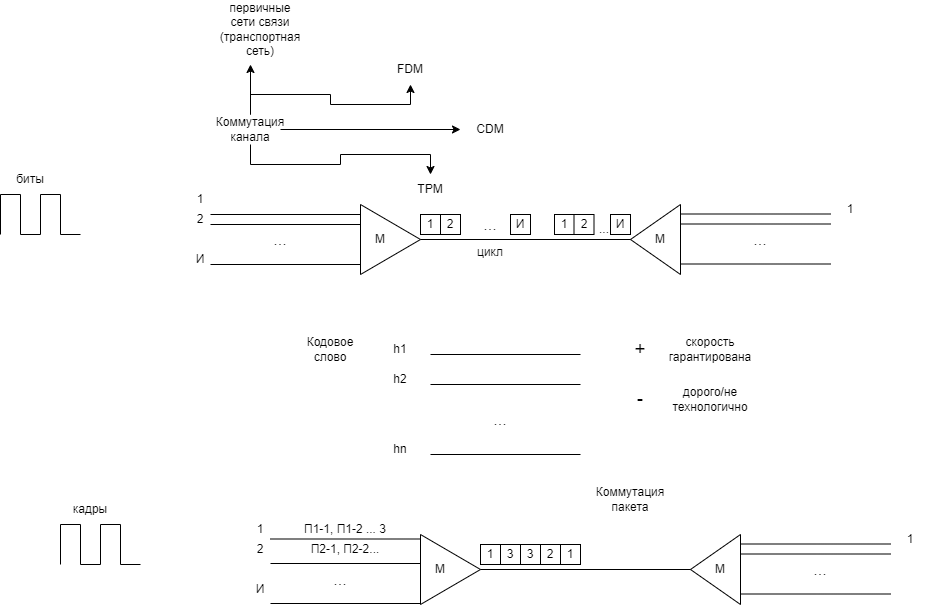

The diagram above was exported from draw.io. Its source (the exported page's mxGraphModel, read from the mxfile embedded in the PNG):
<mxGraphModel dx="1782" dy="521" grid="1" gridSize="10" guides="1" tooltips="1" connect="1" arrows="1" fold="1" page="1" pageScale="1" pageWidth="827" pageHeight="1169" math="0" shadow="0">
  <root>
    <mxCell id="0" />
    <mxCell id="1" parent="0" />
    <mxCell id="Dvh9JSaPyj3RljbhjWg0-1" value="" style="triangle;whiteSpace=wrap;html=1;" parent="1" vertex="1">
      <mxGeometry x="200" y="210" width="60" height="70" as="geometry" />
    </mxCell>
    <mxCell id="Dvh9JSaPyj3RljbhjWg0-2" value="" style="triangle;whiteSpace=wrap;html=1;rotation=-180;" parent="1" vertex="1">
      <mxGeometry x="470" y="210" width="50" height="70" as="geometry" />
    </mxCell>
    <mxCell id="Dvh9JSaPyj3RljbhjWg0-8" value="" style="endArrow=none;html=1;rounded=0;" parent="1" edge="1">
      <mxGeometry width="50" height="50" relative="1" as="geometry">
        <mxPoint x="50" y="220" as="sourcePoint" />
        <mxPoint x="200" y="220" as="targetPoint" />
      </mxGeometry>
    </mxCell>
    <mxCell id="Dvh9JSaPyj3RljbhjWg0-9" value="" style="endArrow=none;html=1;rounded=0;" parent="1" edge="1">
      <mxGeometry width="50" height="50" relative="1" as="geometry">
        <mxPoint x="50" y="230" as="sourcePoint" />
        <mxPoint x="200" y="230" as="targetPoint" />
      </mxGeometry>
    </mxCell>
    <mxCell id="Dvh9JSaPyj3RljbhjWg0-10" value="" style="endArrow=none;html=1;rounded=0;" parent="1" edge="1">
      <mxGeometry width="50" height="50" relative="1" as="geometry">
        <mxPoint x="50" y="270" as="sourcePoint" />
        <mxPoint x="200" y="270" as="targetPoint" />
      </mxGeometry>
    </mxCell>
    <mxCell id="Dvh9JSaPyj3RljbhjWg0-11" value="" style="endArrow=none;html=1;rounded=0;" parent="1" edge="1">
      <mxGeometry width="50" height="50" relative="1" as="geometry">
        <mxPoint x="520" y="219.5" as="sourcePoint" />
        <mxPoint x="670" y="219.5" as="targetPoint" />
      </mxGeometry>
    </mxCell>
    <mxCell id="Dvh9JSaPyj3RljbhjWg0-12" value="" style="endArrow=none;html=1;rounded=0;" parent="1" edge="1">
      <mxGeometry width="50" height="50" relative="1" as="geometry">
        <mxPoint x="520" y="229.5" as="sourcePoint" />
        <mxPoint x="670" y="229.5" as="targetPoint" />
      </mxGeometry>
    </mxCell>
    <mxCell id="Dvh9JSaPyj3RljbhjWg0-13" value="" style="endArrow=none;html=1;rounded=0;" parent="1" edge="1">
      <mxGeometry width="50" height="50" relative="1" as="geometry">
        <mxPoint x="520" y="269.5" as="sourcePoint" />
        <mxPoint x="670" y="269.5" as="targetPoint" />
      </mxGeometry>
    </mxCell>
    <mxCell id="Dvh9JSaPyj3RljbhjWg0-14" value="" style="endArrow=none;html=1;rounded=0;exitX=1;exitY=0.5;exitDx=0;exitDy=0;entryX=1;entryY=0.5;entryDx=0;entryDy=0;" parent="1" source="Dvh9JSaPyj3RljbhjWg0-1" target="Dvh9JSaPyj3RljbhjWg0-2" edge="1">
      <mxGeometry width="50" height="50" relative="1" as="geometry">
        <mxPoint x="390" y="320" as="sourcePoint" />
        <mxPoint x="440" y="270" as="targetPoint" />
      </mxGeometry>
    </mxCell>
    <mxCell id="Dvh9JSaPyj3RljbhjWg0-29" style="edgeStyle=orthogonalEdgeStyle;rounded=0;orthogonalLoop=1;jettySize=auto;html=1;exitX=0.5;exitY=1;exitDx=0;exitDy=0;" parent="1" source="Dvh9JSaPyj3RljbhjWg0-15" target="Dvh9JSaPyj3RljbhjWg0-28" edge="1">
      <mxGeometry relative="1" as="geometry" />
    </mxCell>
    <mxCell id="Dvh9JSaPyj3RljbhjWg0-31" style="edgeStyle=orthogonalEdgeStyle;rounded=0;orthogonalLoop=1;jettySize=auto;html=1;exitX=0.5;exitY=0;exitDx=0;exitDy=0;" parent="1" source="Dvh9JSaPyj3RljbhjWg0-15" target="Dvh9JSaPyj3RljbhjWg0-30" edge="1">
      <mxGeometry relative="1" as="geometry" />
    </mxCell>
    <mxCell id="Dvh9JSaPyj3RljbhjWg0-45" style="edgeStyle=orthogonalEdgeStyle;rounded=0;orthogonalLoop=1;jettySize=auto;html=1;exitX=0.5;exitY=0;exitDx=0;exitDy=0;" parent="1" source="Dvh9JSaPyj3RljbhjWg0-15" edge="1">
      <mxGeometry relative="1" as="geometry">
        <mxPoint x="90" y="70" as="targetPoint" />
      </mxGeometry>
    </mxCell>
    <mxCell id="Dvh9JSaPyj3RljbhjWg0-63" style="edgeStyle=orthogonalEdgeStyle;rounded=0;orthogonalLoop=1;jettySize=auto;html=1;exitX=1;exitY=0.5;exitDx=0;exitDy=0;entryX=0;entryY=0.5;entryDx=0;entryDy=0;" parent="1" source="Dvh9JSaPyj3RljbhjWg0-15" target="Dvh9JSaPyj3RljbhjWg0-62" edge="1">
      <mxGeometry relative="1" as="geometry" />
    </mxCell>
    <mxCell id="Dvh9JSaPyj3RljbhjWg0-15" value="Коммутация канала" style="text;html=1;align=center;verticalAlign=middle;whiteSpace=wrap;rounded=0;" parent="1" vertex="1">
      <mxGeometry x="60" y="120" width="60" height="30" as="geometry" />
    </mxCell>
    <mxCell id="Dvh9JSaPyj3RljbhjWg0-17" value="Коммутация пакета" style="text;html=1;align=center;verticalAlign=middle;whiteSpace=wrap;rounded=0;" parent="1" vertex="1">
      <mxGeometry x="440" y="490" width="60" height="30" as="geometry" />
    </mxCell>
    <mxCell id="Dvh9JSaPyj3RljbhjWg0-18" value="1" style="text;html=1;align=center;verticalAlign=middle;whiteSpace=wrap;rounded=0;" parent="1" vertex="1">
      <mxGeometry x="10" y="190" width="60" height="30" as="geometry" />
    </mxCell>
    <mxCell id="Dvh9JSaPyj3RljbhjWg0-22" value="2" style="text;html=1;align=center;verticalAlign=middle;whiteSpace=wrap;rounded=0;" parent="1" vertex="1">
      <mxGeometry x="10" y="210" width="60" height="30" as="geometry" />
    </mxCell>
    <mxCell id="Dvh9JSaPyj3RljbhjWg0-23" value="И" style="text;html=1;align=center;verticalAlign=middle;whiteSpace=wrap;rounded=0;" parent="1" vertex="1">
      <mxGeometry x="10" y="250" width="60" height="30" as="geometry" />
    </mxCell>
    <mxCell id="Dvh9JSaPyj3RljbhjWg0-24" value="М" style="text;html=1;align=center;verticalAlign=middle;whiteSpace=wrap;rounded=0;" parent="1" vertex="1">
      <mxGeometry x="190" y="230" width="60" height="30" as="geometry" />
    </mxCell>
    <mxCell id="Dvh9JSaPyj3RljbhjWg0-26" value="М" style="text;html=1;align=center;verticalAlign=middle;whiteSpace=wrap;rounded=0;" parent="1" vertex="1">
      <mxGeometry x="470" y="230" width="60" height="30" as="geometry" />
    </mxCell>
    <mxCell id="Dvh9JSaPyj3RljbhjWg0-27" value="1" style="text;html=1;align=center;verticalAlign=middle;whiteSpace=wrap;rounded=0;" parent="1" vertex="1">
      <mxGeometry x="660" y="200" width="60" height="30" as="geometry" />
    </mxCell>
    <mxCell id="Dvh9JSaPyj3RljbhjWg0-28" value="TPM" style="text;html=1;align=center;verticalAlign=middle;whiteSpace=wrap;rounded=0;" parent="1" vertex="1">
      <mxGeometry x="240" y="180" width="60" height="30" as="geometry" />
    </mxCell>
    <mxCell id="Dvh9JSaPyj3RljbhjWg0-30" value="FDM" style="text;html=1;align=center;verticalAlign=middle;whiteSpace=wrap;rounded=0;" parent="1" vertex="1">
      <mxGeometry x="220" y="60" width="60" height="30" as="geometry" />
    </mxCell>
    <mxCell id="Dvh9JSaPyj3RljbhjWg0-32" value="1" style="rounded=0;whiteSpace=wrap;html=1;" parent="1" vertex="1">
      <mxGeometry x="260" y="220" width="20" height="20" as="geometry" />
    </mxCell>
    <mxCell id="Dvh9JSaPyj3RljbhjWg0-33" value="2" style="rounded=0;whiteSpace=wrap;html=1;" parent="1" vertex="1">
      <mxGeometry x="280" y="220" width="20" height="20" as="geometry" />
    </mxCell>
    <mxCell id="Dvh9JSaPyj3RljbhjWg0-34" value="И" style="rounded=0;whiteSpace=wrap;html=1;" parent="1" vertex="1">
      <mxGeometry x="350" y="220" width="20" height="20" as="geometry" />
    </mxCell>
    <mxCell id="Dvh9JSaPyj3RljbhjWg0-35" value="1" style="rounded=0;whiteSpace=wrap;html=1;" parent="1" vertex="1">
      <mxGeometry x="394" y="220" width="20" height="20" as="geometry" />
    </mxCell>
    <mxCell id="Dvh9JSaPyj3RljbhjWg0-36" value="2" style="rounded=0;whiteSpace=wrap;html=1;" parent="1" vertex="1">
      <mxGeometry x="413.5" y="220" width="20" height="20" as="geometry" />
    </mxCell>
    <mxCell id="Dvh9JSaPyj3RljbhjWg0-37" value="И" style="rounded=0;whiteSpace=wrap;html=1;" parent="1" vertex="1">
      <mxGeometry x="450" y="220" width="20" height="20" as="geometry" />
    </mxCell>
    <mxCell id="Dvh9JSaPyj3RljbhjWg0-38" value="цикл" style="text;html=1;align=center;verticalAlign=middle;whiteSpace=wrap;rounded=0;" parent="1" vertex="1">
      <mxGeometry x="300" y="243" width="60" height="30" as="geometry" />
    </mxCell>
    <mxCell id="Dvh9JSaPyj3RljbhjWg0-41" value="&lt;font style=&quot;font-size: 16px;&quot;&gt;...&lt;/font&gt;" style="text;html=1;align=center;verticalAlign=middle;whiteSpace=wrap;rounded=0;strokeWidth=5;" parent="1" vertex="1">
      <mxGeometry x="300" y="215" width="60" height="30" as="geometry" />
    </mxCell>
    <mxCell id="Dvh9JSaPyj3RljbhjWg0-43" value="..." style="text;html=1;align=center;verticalAlign=middle;whiteSpace=wrap;rounded=0;" parent="1" vertex="1">
      <mxGeometry x="414" y="220" width="60" height="30" as="geometry" />
    </mxCell>
    <mxCell id="Dvh9JSaPyj3RljbhjWg0-44" value="первичные сети связи (транспортная сеть)" style="text;html=1;align=center;verticalAlign=middle;whiteSpace=wrap;rounded=0;" parent="1" vertex="1">
      <mxGeometry x="70" y="20" width="60" height="30" as="geometry" />
    </mxCell>
    <mxCell id="Dvh9JSaPyj3RljbhjWg0-46" value="Кодовое слово" style="text;html=1;align=center;verticalAlign=middle;whiteSpace=wrap;rounded=0;" parent="1" vertex="1">
      <mxGeometry x="140" y="340" width="60" height="30" as="geometry" />
    </mxCell>
    <mxCell id="Dvh9JSaPyj3RljbhjWg0-47" value="" style="endArrow=none;html=1;rounded=0;" parent="1" edge="1">
      <mxGeometry width="50" height="50" relative="1" as="geometry">
        <mxPoint x="270" y="360" as="sourcePoint" />
        <mxPoint x="420" y="360" as="targetPoint" />
      </mxGeometry>
    </mxCell>
    <mxCell id="Dvh9JSaPyj3RljbhjWg0-48" value="" style="endArrow=none;html=1;rounded=0;" parent="1" edge="1">
      <mxGeometry width="50" height="50" relative="1" as="geometry">
        <mxPoint x="270" y="390" as="sourcePoint" />
        <mxPoint x="420" y="390" as="targetPoint" />
      </mxGeometry>
    </mxCell>
    <mxCell id="Dvh9JSaPyj3RljbhjWg0-49" value="" style="endArrow=none;html=1;rounded=0;" parent="1" edge="1">
      <mxGeometry width="50" height="50" relative="1" as="geometry">
        <mxPoint x="270" y="460" as="sourcePoint" />
        <mxPoint x="420" y="460" as="targetPoint" />
      </mxGeometry>
    </mxCell>
    <mxCell id="Dvh9JSaPyj3RljbhjWg0-50" value="h1" style="text;html=1;align=center;verticalAlign=middle;whiteSpace=wrap;rounded=0;" parent="1" vertex="1">
      <mxGeometry x="210" y="340" width="60" height="30" as="geometry" />
    </mxCell>
    <mxCell id="Dvh9JSaPyj3RljbhjWg0-51" value="h2" style="text;html=1;align=center;verticalAlign=middle;whiteSpace=wrap;rounded=0;" parent="1" vertex="1">
      <mxGeometry x="210" y="370" width="60" height="30" as="geometry" />
    </mxCell>
    <mxCell id="Dvh9JSaPyj3RljbhjWg0-52" value="hn" style="text;html=1;align=center;verticalAlign=middle;whiteSpace=wrap;rounded=0;" parent="1" vertex="1">
      <mxGeometry x="210" y="440" width="60" height="30" as="geometry" />
    </mxCell>
    <mxCell id="Dvh9JSaPyj3RljbhjWg0-57" value="&lt;font style=&quot;font-size: 16px;&quot;&gt;...&lt;/font&gt;" style="text;html=1;align=center;verticalAlign=middle;whiteSpace=wrap;rounded=0;strokeWidth=5;" parent="1" vertex="1">
      <mxGeometry x="310" y="410" width="60" height="30" as="geometry" />
    </mxCell>
    <mxCell id="Dvh9JSaPyj3RljbhjWg0-58" value="&lt;font style=&quot;font-size: 19px;&quot;&gt;+&lt;/font&gt;" style="text;html=1;align=center;verticalAlign=middle;whiteSpace=wrap;rounded=0;" parent="1" vertex="1">
      <mxGeometry x="450" y="340" width="60" height="30" as="geometry" />
    </mxCell>
    <mxCell id="Dvh9JSaPyj3RljbhjWg0-59" value="скорость гарантирована" style="text;html=1;align=center;verticalAlign=middle;whiteSpace=wrap;rounded=0;" parent="1" vertex="1">
      <mxGeometry x="520" y="340" width="60" height="30" as="geometry" />
    </mxCell>
    <mxCell id="Dvh9JSaPyj3RljbhjWg0-60" value="&lt;font style=&quot;font-size: 19px;&quot;&gt;-&lt;/font&gt;" style="text;html=1;align=center;verticalAlign=middle;whiteSpace=wrap;rounded=0;" parent="1" vertex="1">
      <mxGeometry x="450" y="390" width="60" height="30" as="geometry" />
    </mxCell>
    <mxCell id="Dvh9JSaPyj3RljbhjWg0-61" value="дорого/не технологично" style="text;html=1;align=center;verticalAlign=middle;whiteSpace=wrap;rounded=0;" parent="1" vertex="1">
      <mxGeometry x="520" y="390" width="60" height="30" as="geometry" />
    </mxCell>
    <mxCell id="Dvh9JSaPyj3RljbhjWg0-62" value="CDM" style="text;html=1;align=center;verticalAlign=middle;whiteSpace=wrap;rounded=0;" parent="1" vertex="1">
      <mxGeometry x="300" y="120" width="60" height="30" as="geometry" />
    </mxCell>
    <mxCell id="dh01o_Do4C9sLOGkEKiD-2" value="" style="endArrow=none;html=1;rounded=0;" edge="1" parent="1">
      <mxGeometry width="50" height="50" relative="1" as="geometry">
        <mxPoint x="-160" y="240" as="sourcePoint" />
        <mxPoint x="-160" y="200" as="targetPoint" />
      </mxGeometry>
    </mxCell>
    <mxCell id="dh01o_Do4C9sLOGkEKiD-3" value="" style="endArrow=none;html=1;rounded=0;" edge="1" parent="1">
      <mxGeometry width="50" height="50" relative="1" as="geometry">
        <mxPoint x="-140" y="200" as="sourcePoint" />
        <mxPoint x="-160" y="200" as="targetPoint" />
      </mxGeometry>
    </mxCell>
    <mxCell id="dh01o_Do4C9sLOGkEKiD-4" value="" style="endArrow=none;html=1;rounded=0;" edge="1" parent="1">
      <mxGeometry width="50" height="50" relative="1" as="geometry">
        <mxPoint x="-140" y="240" as="sourcePoint" />
        <mxPoint x="-140" y="200" as="targetPoint" />
      </mxGeometry>
    </mxCell>
    <mxCell id="dh01o_Do4C9sLOGkEKiD-5" value="" style="endArrow=none;html=1;rounded=0;" edge="1" parent="1">
      <mxGeometry width="50" height="50" relative="1" as="geometry">
        <mxPoint x="-120" y="240" as="sourcePoint" />
        <mxPoint x="-140" y="240" as="targetPoint" />
      </mxGeometry>
    </mxCell>
    <mxCell id="dh01o_Do4C9sLOGkEKiD-6" value="" style="endArrow=none;html=1;rounded=0;" edge="1" parent="1">
      <mxGeometry width="50" height="50" relative="1" as="geometry">
        <mxPoint x="-120" y="240" as="sourcePoint" />
        <mxPoint x="-120" y="200" as="targetPoint" />
      </mxGeometry>
    </mxCell>
    <mxCell id="dh01o_Do4C9sLOGkEKiD-7" value="" style="endArrow=none;html=1;rounded=0;" edge="1" parent="1">
      <mxGeometry width="50" height="50" relative="1" as="geometry">
        <mxPoint x="-100" y="200" as="sourcePoint" />
        <mxPoint x="-120" y="200" as="targetPoint" />
      </mxGeometry>
    </mxCell>
    <mxCell id="dh01o_Do4C9sLOGkEKiD-8" value="" style="endArrow=none;html=1;rounded=0;" edge="1" parent="1">
      <mxGeometry width="50" height="50" relative="1" as="geometry">
        <mxPoint x="-100" y="240" as="sourcePoint" />
        <mxPoint x="-100" y="200" as="targetPoint" />
      </mxGeometry>
    </mxCell>
    <mxCell id="dh01o_Do4C9sLOGkEKiD-9" value="" style="endArrow=none;html=1;rounded=0;" edge="1" parent="1">
      <mxGeometry width="50" height="50" relative="1" as="geometry">
        <mxPoint x="-80" y="240" as="sourcePoint" />
        <mxPoint x="-100" y="240" as="targetPoint" />
      </mxGeometry>
    </mxCell>
    <mxCell id="dh01o_Do4C9sLOGkEKiD-10" value="биты" style="text;html=1;align=center;verticalAlign=middle;whiteSpace=wrap;rounded=0;" vertex="1" parent="1">
      <mxGeometry x="-160" y="170" width="60" height="30" as="geometry" />
    </mxCell>
    <mxCell id="dh01o_Do4C9sLOGkEKiD-11" value="" style="triangle;whiteSpace=wrap;html=1;" vertex="1" parent="1">
      <mxGeometry x="260" y="540" width="60" height="70" as="geometry" />
    </mxCell>
    <mxCell id="dh01o_Do4C9sLOGkEKiD-12" value="" style="triangle;whiteSpace=wrap;html=1;rotation=-180;" vertex="1" parent="1">
      <mxGeometry x="530" y="540" width="50" height="70" as="geometry" />
    </mxCell>
    <mxCell id="dh01o_Do4C9sLOGkEKiD-13" value="" style="endArrow=none;html=1;rounded=0;" edge="1" parent="1">
      <mxGeometry width="50" height="50" relative="1" as="geometry">
        <mxPoint x="110" y="544.5" as="sourcePoint" />
        <mxPoint x="260" y="544.5" as="targetPoint" />
      </mxGeometry>
    </mxCell>
    <mxCell id="dh01o_Do4C9sLOGkEKiD-14" value="" style="endArrow=none;html=1;rounded=0;" edge="1" parent="1">
      <mxGeometry width="50" height="50" relative="1" as="geometry">
        <mxPoint x="110" y="569" as="sourcePoint" />
        <mxPoint x="260" y="569" as="targetPoint" />
      </mxGeometry>
    </mxCell>
    <mxCell id="dh01o_Do4C9sLOGkEKiD-15" value="" style="endArrow=none;html=1;rounded=0;" edge="1" parent="1">
      <mxGeometry width="50" height="50" relative="1" as="geometry">
        <mxPoint x="110" y="609" as="sourcePoint" />
        <mxPoint x="260" y="609" as="targetPoint" />
      </mxGeometry>
    </mxCell>
    <mxCell id="dh01o_Do4C9sLOGkEKiD-16" value="" style="endArrow=none;html=1;rounded=0;" edge="1" parent="1">
      <mxGeometry width="50" height="50" relative="1" as="geometry">
        <mxPoint x="580" y="549.5" as="sourcePoint" />
        <mxPoint x="730" y="549.5" as="targetPoint" />
      </mxGeometry>
    </mxCell>
    <mxCell id="dh01o_Do4C9sLOGkEKiD-17" value="" style="endArrow=none;html=1;rounded=0;" edge="1" parent="1">
      <mxGeometry width="50" height="50" relative="1" as="geometry">
        <mxPoint x="580" y="559.5" as="sourcePoint" />
        <mxPoint x="730" y="559.5" as="targetPoint" />
      </mxGeometry>
    </mxCell>
    <mxCell id="dh01o_Do4C9sLOGkEKiD-18" value="" style="endArrow=none;html=1;rounded=0;" edge="1" parent="1">
      <mxGeometry width="50" height="50" relative="1" as="geometry">
        <mxPoint x="580" y="599.5" as="sourcePoint" />
        <mxPoint x="730" y="599.5" as="targetPoint" />
      </mxGeometry>
    </mxCell>
    <mxCell id="dh01o_Do4C9sLOGkEKiD-19" value="" style="endArrow=none;html=1;rounded=0;exitX=1;exitY=0.5;exitDx=0;exitDy=0;entryX=1;entryY=0.5;entryDx=0;entryDy=0;" edge="1" parent="1" source="dh01o_Do4C9sLOGkEKiD-11" target="dh01o_Do4C9sLOGkEKiD-12">
      <mxGeometry width="50" height="50" relative="1" as="geometry">
        <mxPoint x="450" y="650" as="sourcePoint" />
        <mxPoint x="500" y="600" as="targetPoint" />
      </mxGeometry>
    </mxCell>
    <mxCell id="dh01o_Do4C9sLOGkEKiD-20" value="1" style="text;html=1;align=center;verticalAlign=middle;whiteSpace=wrap;rounded=0;" vertex="1" parent="1">
      <mxGeometry x="70" y="520" width="60" height="30" as="geometry" />
    </mxCell>
    <mxCell id="dh01o_Do4C9sLOGkEKiD-21" value="2" style="text;html=1;align=center;verticalAlign=middle;whiteSpace=wrap;rounded=0;" vertex="1" parent="1">
      <mxGeometry x="70" y="540" width="60" height="30" as="geometry" />
    </mxCell>
    <mxCell id="dh01o_Do4C9sLOGkEKiD-22" value="И" style="text;html=1;align=center;verticalAlign=middle;whiteSpace=wrap;rounded=0;" vertex="1" parent="1">
      <mxGeometry x="70" y="580" width="60" height="30" as="geometry" />
    </mxCell>
    <mxCell id="dh01o_Do4C9sLOGkEKiD-23" value="М" style="text;html=1;align=center;verticalAlign=middle;whiteSpace=wrap;rounded=0;" vertex="1" parent="1">
      <mxGeometry x="250" y="560" width="60" height="30" as="geometry" />
    </mxCell>
    <mxCell id="dh01o_Do4C9sLOGkEKiD-24" value="М" style="text;html=1;align=center;verticalAlign=middle;whiteSpace=wrap;rounded=0;" vertex="1" parent="1">
      <mxGeometry x="530" y="560" width="60" height="30" as="geometry" />
    </mxCell>
    <mxCell id="dh01o_Do4C9sLOGkEKiD-25" value="1" style="text;html=1;align=center;verticalAlign=middle;whiteSpace=wrap;rounded=0;" vertex="1" parent="1">
      <mxGeometry x="720" y="530" width="60" height="30" as="geometry" />
    </mxCell>
    <mxCell id="dh01o_Do4C9sLOGkEKiD-27" value="1" style="rounded=0;whiteSpace=wrap;html=1;" vertex="1" parent="1">
      <mxGeometry x="320" y="550" width="20" height="20" as="geometry" />
    </mxCell>
    <mxCell id="dh01o_Do4C9sLOGkEKiD-28" value="3" style="rounded=0;whiteSpace=wrap;html=1;" vertex="1" parent="1">
      <mxGeometry x="340" y="550" width="20" height="20" as="geometry" />
    </mxCell>
    <mxCell id="dh01o_Do4C9sLOGkEKiD-29" value="3" style="rounded=0;whiteSpace=wrap;html=1;" vertex="1" parent="1">
      <mxGeometry x="360" y="550" width="20" height="20" as="geometry" />
    </mxCell>
    <mxCell id="dh01o_Do4C9sLOGkEKiD-30" value="1" style="rounded=0;whiteSpace=wrap;html=1;" vertex="1" parent="1">
      <mxGeometry x="400" y="550" width="20" height="20" as="geometry" />
    </mxCell>
    <mxCell id="dh01o_Do4C9sLOGkEKiD-31" value="2" style="rounded=0;whiteSpace=wrap;html=1;" vertex="1" parent="1">
      <mxGeometry x="380" y="550" width="20" height="20" as="geometry" />
    </mxCell>
    <mxCell id="dh01o_Do4C9sLOGkEKiD-36" value="" style="endArrow=none;html=1;rounded=0;" edge="1" parent="1">
      <mxGeometry width="50" height="50" relative="1" as="geometry">
        <mxPoint x="-100" y="570" as="sourcePoint" />
        <mxPoint x="-100" y="530" as="targetPoint" />
      </mxGeometry>
    </mxCell>
    <mxCell id="dh01o_Do4C9sLOGkEKiD-37" value="" style="endArrow=none;html=1;rounded=0;" edge="1" parent="1">
      <mxGeometry width="50" height="50" relative="1" as="geometry">
        <mxPoint x="-80" y="530" as="sourcePoint" />
        <mxPoint x="-100" y="530" as="targetPoint" />
      </mxGeometry>
    </mxCell>
    <mxCell id="dh01o_Do4C9sLOGkEKiD-38" value="" style="endArrow=none;html=1;rounded=0;" edge="1" parent="1">
      <mxGeometry width="50" height="50" relative="1" as="geometry">
        <mxPoint x="-80" y="570" as="sourcePoint" />
        <mxPoint x="-80" y="530" as="targetPoint" />
      </mxGeometry>
    </mxCell>
    <mxCell id="dh01o_Do4C9sLOGkEKiD-39" value="" style="endArrow=none;html=1;rounded=0;" edge="1" parent="1">
      <mxGeometry width="50" height="50" relative="1" as="geometry">
        <mxPoint x="-60" y="570" as="sourcePoint" />
        <mxPoint x="-80" y="570" as="targetPoint" />
      </mxGeometry>
    </mxCell>
    <mxCell id="dh01o_Do4C9sLOGkEKiD-40" value="" style="endArrow=none;html=1;rounded=0;" edge="1" parent="1">
      <mxGeometry width="50" height="50" relative="1" as="geometry">
        <mxPoint x="-60" y="570" as="sourcePoint" />
        <mxPoint x="-60" y="530" as="targetPoint" />
      </mxGeometry>
    </mxCell>
    <mxCell id="dh01o_Do4C9sLOGkEKiD-41" value="" style="endArrow=none;html=1;rounded=0;" edge="1" parent="1">
      <mxGeometry width="50" height="50" relative="1" as="geometry">
        <mxPoint x="-40" y="530" as="sourcePoint" />
        <mxPoint x="-60" y="530" as="targetPoint" />
      </mxGeometry>
    </mxCell>
    <mxCell id="dh01o_Do4C9sLOGkEKiD-42" value="" style="endArrow=none;html=1;rounded=0;" edge="1" parent="1">
      <mxGeometry width="50" height="50" relative="1" as="geometry">
        <mxPoint x="-40" y="570" as="sourcePoint" />
        <mxPoint x="-40" y="530" as="targetPoint" />
      </mxGeometry>
    </mxCell>
    <mxCell id="dh01o_Do4C9sLOGkEKiD-43" value="" style="endArrow=none;html=1;rounded=0;" edge="1" parent="1">
      <mxGeometry width="50" height="50" relative="1" as="geometry">
        <mxPoint x="-20" y="570" as="sourcePoint" />
        <mxPoint x="-40" y="570" as="targetPoint" />
      </mxGeometry>
    </mxCell>
    <mxCell id="dh01o_Do4C9sLOGkEKiD-44" value="кадры" style="text;html=1;align=center;verticalAlign=middle;whiteSpace=wrap;rounded=0;" vertex="1" parent="1">
      <mxGeometry x="-100" y="500" width="60" height="30" as="geometry" />
    </mxCell>
    <mxCell id="dh01o_Do4C9sLOGkEKiD-46" value="П1-1, П1-2 ... 3" style="text;html=1;align=center;verticalAlign=middle;whiteSpace=wrap;rounded=0;" vertex="1" parent="1">
      <mxGeometry x="140" y="520" width="90" height="30" as="geometry" />
    </mxCell>
    <mxCell id="dh01o_Do4C9sLOGkEKiD-47" value="П2-1, П2-2..." style="text;html=1;align=center;verticalAlign=middle;whiteSpace=wrap;rounded=0;" vertex="1" parent="1">
      <mxGeometry x="140" y="540" width="90" height="30" as="geometry" />
    </mxCell>
    <mxCell id="dh01o_Do4C9sLOGkEKiD-48" value="&lt;font style=&quot;font-size: 16px;&quot;&gt;...&lt;/font&gt;" style="text;html=1;align=center;verticalAlign=middle;whiteSpace=wrap;rounded=0;strokeWidth=5;" vertex="1" parent="1">
      <mxGeometry x="90" y="230" width="60" height="30" as="geometry" />
    </mxCell>
    <mxCell id="dh01o_Do4C9sLOGkEKiD-49" value="&lt;font style=&quot;font-size: 16px;&quot;&gt;...&lt;/font&gt;" style="text;html=1;align=center;verticalAlign=middle;whiteSpace=wrap;rounded=0;strokeWidth=5;" vertex="1" parent="1">
      <mxGeometry x="150" y="570" width="60" height="30" as="geometry" />
    </mxCell>
    <mxCell id="dh01o_Do4C9sLOGkEKiD-50" value="&lt;font style=&quot;font-size: 16px;&quot;&gt;...&lt;/font&gt;" style="text;html=1;align=center;verticalAlign=middle;whiteSpace=wrap;rounded=0;strokeWidth=5;" vertex="1" parent="1">
      <mxGeometry x="570" y="230" width="60" height="30" as="geometry" />
    </mxCell>
    <mxCell id="dh01o_Do4C9sLOGkEKiD-51" value="&lt;font style=&quot;font-size: 16px;&quot;&gt;...&lt;/font&gt;" style="text;html=1;align=center;verticalAlign=middle;whiteSpace=wrap;rounded=0;strokeWidth=5;" vertex="1" parent="1">
      <mxGeometry x="630" y="560" width="60" height="30" as="geometry" />
    </mxCell>
  </root>
</mxGraphModel>